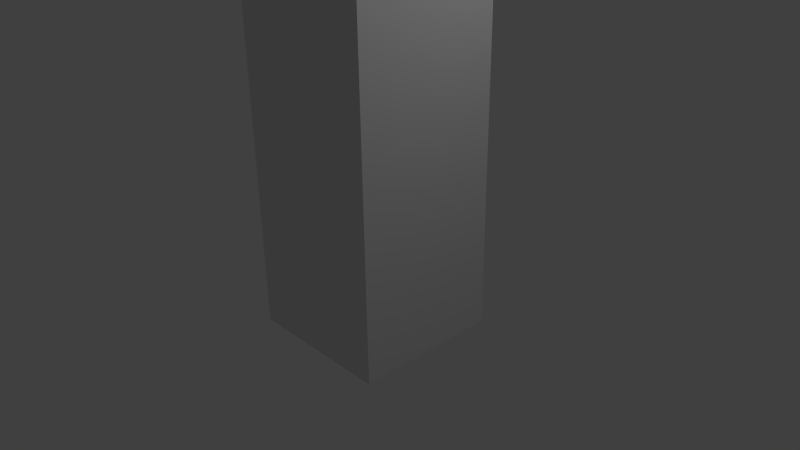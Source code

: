 # Source: AnimacionScript.blend  (saved by Blender 2.76.0; exported with 4.5.12 LTS)
import bpy
from mathutils import Matrix  # noqa: F401  (used for matrix-valued properties, if any)

bpy.ops.wm.read_factory_settings(use_empty=True)
scene = bpy.context.scene
scene.name = 'Scene'

# ---- collections
col_collection_1 = bpy.data.collections.new('Collection 1'); scene.collection.children.link(col_collection_1)

# ---- materials (node trees are filled in below, after node groups)
mat_material = bpy.data.materials.new('Material')
mat_material.alpha_threshold = 0.0
mat_material.use_transparent_shadow = False
mat_material.roughness = 0.5
mat_material.line_color = (0.0, 0.0, 0.0, 1.0)

# ---- material node trees

# ---- world
world_world = bpy.data.worlds.new('World'); scene.world = world_world
world_world.color = (0.05088, 0.05088, 0.05088)
world_world.use_sun_shadow = False
world_world.sun_shadow_jitter_overblur = 0.0
world_world.cycles.sampling_method = 'MANUAL'
world_world.cycles.sample_map_resolution = 256

# ---- cameras
cam_camera = bpy.data.cameras.new('Camera')
cam_camera.clip_end = 100.0
cam_camera.lens = 35.0
cam_camera.sensor_width = 32.0
cam_camera.sensor_height = 18.0
cam_camera.ortho_scale = 7.314
cam_camera.dof.focus_distance = 0.0
cam_camera.dof.aperture_fstop = 128.0

# ---- lights
light_lamp = bpy.data.lights.new('Lamp', 'POINT')
light_lamp.transmission_factor = 0.0
light_lamp.cutoff_distance = 30.0
light_lamp.energy = 100.0
light_lamp.shadow_buffer_clip_start = 1.001
light_lamp.shadow_soft_size = 0.1
light_lamp.shadow_maximum_resolution = 0.006
light_lamp.use_absolute_resolution = True
light_lamp.cycles.use_multiple_importance_sampling = False

# ---- meshes
me_cube = bpy.data.meshes.new('Cube')
me_cube.from_pydata([(1.0, 1.0, -1.0), (1.0, -1.0, -1.0), (-1.0, -1.0, -1.0), (-1.0, 1.0, -1.0), (1.0, 1.0, 6.338), (1.0, -1.0, 6.338), (-1.0, -1.0, 6.338), (-1.0, 1.0, 6.338), (1.0, -5.96e-08, -1.0), (1.788e-07, 1.0, -1.0), (1.0, 1.0, 2.669), (0.0, -1.0, -1.0), (1.0, -1.0, 2.669), (-1.0, 2.98e-07, -1.0), (-1.0, -1.0, 2.669), (-1.0, 1.0, 2.669), (1.0, -5.364e-07, 6.338), (2.384e-07, 1.0, 6.338), (-5.364e-07, -1.0, 6.338), (-1.0, 1.788e-07, 6.338), (2.384e-07, 1.0, 2.669), (-1.0, 2.384e-07, 2.669), (-2.98e-07, -1.0, 2.669), (1.0, -2.98e-07, 2.669), (-1.49e-07, -1.788e-07, 6.338), (5.96e-08, 1.192e-07, -1.0), (1.0, -0.5, -1.0), (-0.5, 1.0, -1.0), (1.0, 1.0, 4.504), (-0.5, -1.0, -1.0), (1.0, -1.0, 4.504), (-1.0, 0.5, -1.0), (-1.0, -1.0, 4.504), (-1.0, 1.0, 4.504), (1.0, -0.5, 6.338), (-0.5, 1.0, 6.338), (-0.5, -1.0, 6.338), (-1.0, 0.5, 6.338), (1.0, 0.5, -1.0), (0.5, 1.0, -1.0), (1.0, 1.0, 0.8346), (0.5, -1.0, -1.0), (1.0, -1.0, 0.8346), (-1.0, -0.5, -1.0), (-1.0, -1.0, 0.8346), (-1.0, 1.0, 0.8346), (1.0, 0.5, 6.338), (0.5, 1.0, 6.338), (0.5, -1.0, 6.338), (-1.0, -0.5, 6.338), (-0.5, 1.0, 2.669), (0.5, 1.0, 2.669), (2.384e-07, 1.0, 4.504), (2.086e-07, 1.0, 0.8346), (-1.0, 0.5, 2.669), (-1.0, -0.5, 2.669), (-1.0, 2.682e-07, 0.8346), (-1.0, 2.086e-07, 4.504), (-0.5, -1.0, 2.669), (0.5, -1.0, 2.669), (-1.49e-07, -1.0, 0.8346), (-4.172e-07, -1.0, 4.504), (1.0, -0.5, 2.669), (1.0, 0.5, 2.669), (1.0, -1.788e-07, 0.8346), (1.0, -4.172e-07, 4.504), (-3.427e-07, -0.5, 6.338), (4.47e-08, 0.5, 6.338), (0.5, -3.576e-07, 6.338), (-0.5, 0.0, 6.338), (-0.5, 2.086e-07, -1.0), (0.5, 2.98e-08, -1.0), (1.192e-07, 0.5, -1.0), (2.98e-08, -0.5, -1.0), (0.5, -0.5, -1.0), (0.5, 0.5, -1.0), (-0.5, 0.5, -1.0), (-0.5, 0.5, 6.338), (0.5, 0.5, 6.338), (0.5, -0.5, 6.338), (1.0, 0.5, 4.504), (1.0, 0.5, 0.8346), (1.0, -0.5, 0.8346), (0.5, -1.0, 4.504), (0.5, -1.0, 0.8346), (-0.5, -1.0, 0.8346), (-1.0, -0.5, 4.504), (-1.0, -0.5, 0.8346), (-1.0, 0.5, 0.8346), (0.5, 1.0, 0.8346), (0.5, 1.0, 4.504), (-0.5, 1.0, 4.504), (-0.5, 1.0, 0.8346), (-1.0, 0.5, 4.504), (-0.5, -1.0, 4.504), (1.0, -0.5, 4.504), (-0.5, -0.5, 6.338), (-0.5, -0.5, -1.0)], [], [(97, 29, 2, 43), (96, 49, 6, 36), (95, 34, 5, 30), (94, 36, 6, 32), (93, 37, 7, 33), (92, 27, 3, 45), (91, 50, 15, 33), (90, 51, 20, 52), (89, 39, 9, 53), (88, 54, 15, 45), (87, 55, 21, 56), (86, 49, 19, 57), (85, 58, 14, 44), (84, 59, 22, 60), (83, 48, 18, 61), (82, 62, 12, 42), (81, 63, 23, 64), (80, 46, 16, 65), (79, 66, 18, 48), (78, 67, 24, 68), (77, 37, 19, 69), (76, 70, 13, 31), (75, 71, 25, 72), (74, 41, 11, 73), (71, 74, 73, 25), (8, 26, 74, 71), (26, 1, 41, 74), (39, 75, 72, 9), (0, 38, 75, 39), (38, 8, 71, 75), (27, 76, 31, 3), (9, 72, 76, 27), (72, 25, 70, 76), (67, 77, 69, 24), (17, 35, 77, 67), (35, 7, 37, 77), (46, 78, 68, 16), (4, 47, 78, 46), (47, 17, 67, 78), (34, 79, 48, 5), (16, 68, 79, 34), (68, 24, 66, 79), (63, 80, 65, 23), (10, 28, 80, 63), (28, 4, 46, 80), (38, 81, 64, 8), (0, 40, 81, 38), (40, 10, 63, 81), (26, 82, 42, 1), (8, 64, 82, 26), (64, 23, 62, 82), (59, 83, 61, 22), (12, 30, 83, 59), (30, 5, 48, 83), (41, 84, 60, 11), (1, 42, 84, 41), (42, 12, 59, 84), (29, 85, 44, 2), (11, 60, 85, 29), (60, 22, 58, 85), (55, 86, 57, 21), (14, 32, 86, 55), (32, 6, 49, 86), (43, 87, 56, 13), (2, 44, 87, 43), (44, 14, 55, 87), (31, 88, 45, 3), (13, 56, 88, 31), (56, 21, 54, 88), (51, 89, 53, 20), (10, 40, 89, 51), (40, 0, 39, 89), (47, 90, 52, 17), (4, 28, 90, 47), (28, 10, 51, 90), (35, 91, 33, 7), (17, 52, 91, 35), (52, 20, 50, 91), (50, 92, 45, 15), (20, 53, 92, 50), (53, 9, 27, 92), (54, 93, 33, 15), (21, 57, 93, 54), (57, 19, 37, 93), (58, 94, 32, 14), (22, 61, 94, 58), (61, 18, 36, 94), (62, 95, 30, 12), (23, 65, 95, 62), (65, 16, 34, 95), (66, 96, 36, 18), (24, 69, 96, 66), (69, 19, 49, 96), (70, 97, 43, 13), (25, 73, 97, 70), (73, 11, 29, 97)])
me_cube.materials.append(mat_material)
me_cube.use_remesh_preserve_volume = False
me_cube.use_remesh_preserve_attributes = False
me_cube.use_mirror_vertex_groups = False
me_cube.update()
arm_armature = bpy.data.armatures.new('Armature')  # bones are not reproduced

# ---- objects
ob_armature = bpy.data.objects.new('Armature', arm_armature)
ob_cube = bpy.data.objects.new('Cube', me_cube)
ob_lamp = bpy.data.objects.new('Lamp', light_lamp)
ob_camera = bpy.data.objects.new('Camera', cam_camera)

# ---- transforms, parenting, visibility, modifiers, constraints
ob_armature.location = (0.0, 0.0, 0.0)
ob_armature.show_in_front = True
ob_armature.lineart.crease_threshold = 0.0
ob_cube.parent = ob_armature
ob_cube.location = (0.0, 0.0, 0.0)
ob_cube.lock_rotations_4d = False
ob_cube.empty_display_type = 'ARROWS'
ob_cube.lineart.crease_threshold = 0.0
_vg = ob_cube.vertex_groups.new(name='Bone')
for _i, _w in zip([0, 1, 2, 3, 8, 9, 10, 11, 12, 13, 14, 15, 20, 21, 22, 23, 25, 26, 27, 29, 31, 38, 39, 40, 41, 42, 43, 44, 45, 50, 51, 53, 54, 55, 56, 58, 59, 60, 62, 63, 64, 70, 71, 72, 73, 74, 75, 76, 81, 82, 84, 85, 87, 88, 89, 92, 97], [0.9834, 0.9833, 0.9834, 0.9833, 0.9861, 0.9861, 0.08548, 0.9861, 0.08548, 0.9861, 0.08548, 0.08548, 0.07218, 0.07218, 0.07218, 0.07218, 0.9929, 0.9851, 0.9851, 0.9851, 0.9851, 0.9851, 0.9851, 0.9137, 0.9851, 0.9137, 0.9851, 0.9137, 0.9137, 0.07901, 0.07901, 0.9271, 0.07901, 0.07901, 0.9271, 0.07901, 0.07901, 0.9271, 0.07901, 0.07901, 0.9271, 0.9911, 0.9911, 0.9911, 0.9911, 0.9895, 0.9895, 0.9895, 0.9202, 0.9202, 0.9202, 0.9202, 0.9202, 0.9202, 0.9202, 0.9202, 0.9895]): _vg.add([_i], _w, 'REPLACE')
_vg = ob_cube.vertex_groups.new(name='Bone.001')
for _i, _w in zip([10, 12, 14, 15, 20, 21, 22, 23, 28, 30, 32, 33, 40, 42, 44, 45, 50, 51, 52, 53, 54, 55, 56, 57, 58, 59, 60, 61, 62, 63, 64, 65, 80, 81, 82, 83, 84, 85, 86, 87, 88, 89, 90, 91, 92, 93, 94, 95], [0.829, 0.829, 0.829, 0.829, 0.8556, 0.8556, 0.8556, 0.8556, 0.07852, 0.07852, 0.07852, 0.07852, 0.07872, 0.07872, 0.07872, 0.07872, 0.842, 0.842, 0.06661, 0.06678, 0.842, 0.842, 0.06678, 0.06661, 0.842, 0.842, 0.06678, 0.06661, 0.842, 0.842, 0.06678, 0.06661, 0.07273, 0.07291, 0.07292, 0.07273, 0.07292, 0.07291, 0.07273, 0.07291, 0.07292, 0.07291, 0.07273, 0.07273, 0.07292, 0.07273, 0.07273, 0.07273]): _vg.add([_i], _w, 'REPLACE')
_vg = ob_cube.vertex_groups.new(name='Bone.002')
for _i, _w in zip([4, 5, 6, 7, 10, 12, 14, 15, 16, 17, 18, 19, 20, 21, 22, 23, 24, 28, 30, 32, 33, 34, 35, 36, 37, 46, 47, 48, 49, 50, 51, 52, 54, 55, 57, 58, 59, 61, 62, 63, 65, 66, 67, 68, 69, 77, 78, 79, 80, 83, 86, 90, 91, 93, 94, 95, 96], [0.9856, 0.9857, 0.9856, 0.9857, 0.0855, 0.0855, 0.0855, 0.0855, 0.9887, 0.9887, 0.9887, 0.9887, 0.0722, 0.0722, 0.0722, 0.0722, 0.9958, 0.9139, 0.9139, 0.9139, 0.9139, 0.9875, 0.9875, 0.9875, 0.9875, 0.9875, 0.9875, 0.9875, 0.9875, 0.07903, 0.07903, 0.9273, 0.07903, 0.07903, 0.9273, 0.07903, 0.07903, 0.9273, 0.07903, 0.07903, 0.9273, 0.9938, 0.9938, 0.9938, 0.9938, 0.9921, 0.9921, 0.9921, 0.9204, 0.9204, 0.9204, 0.9204, 0.9204, 0.9204, 0.9204, 0.9204, 0.9921]): _vg.add([_i], _w, 'REPLACE')
_m = ob_cube.modifiers.new('Armature', 'ARMATURE')
_m.object = ob_armature
ob_lamp.location = (4.076, 1.005, 5.904)
ob_lamp.rotation_euler = (0.6503, 0.05522, 1.866)
ob_lamp.lock_rotations_4d = False
ob_lamp.empty_display_type = 'ARROWS'
ob_lamp.color = (0.0, 0.0, 0.0, 0.0)
ob_lamp.lineart.crease_threshold = 0.0
ob_camera.location = (7.481, -6.508, 5.344)
ob_camera.rotation_euler = (1.109, 0.01082, 0.8149)
ob_camera.lock_rotations_4d = False
ob_camera.empty_display_type = 'ARROWS'
ob_camera.color = (0.0, 0.0, 0.0, 0.0)
ob_camera.display_type = 'WIRE'
ob_camera.lineart.crease_threshold = 0.0

# ---- collection membership
col_collection_1.objects.link(ob_armature)
col_collection_1.objects.link(ob_cube)
col_collection_1.objects.link(ob_lamp)
col_collection_1.objects.link(ob_camera)

# ---- scene / render settings (as saved in the file)
scene.camera = ob_camera
scene.frame_start = 1; scene.frame_end = 250; scene.frame_set(68)
scene.render.engine = 'BLENDER_EEVEE_NEXT'
scene.render.resolution_percentage = 50
scene.render.dither_intensity = 0.0
scene.cycles.use_denoising = False
scene.cycles.samples = 10
scene.cycles.sampling_pattern = 'TABULATED_SOBOL'
scene.cycles.light_sampling_threshold = 0.0
scene.cycles.use_adaptive_sampling = False
scene.cycles.use_light_tree = False
scene.cycles.blur_glossy = 0.0
scene.cycles.pixel_filter_type = 'GAUSSIAN'
scene.cycles.sample_clamp_indirect = 0.0
scene.view_settings.view_transform = 'Standard'
bpy.context.view_layer.update()
